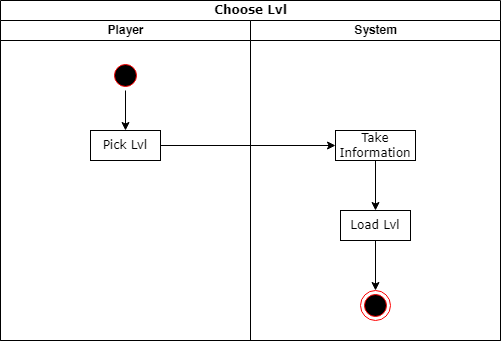

The diagram above was exported from draw.io. Its source (the exported page's mxGraphModel, read from the mxfile embedded in the PNG):
<mxGraphModel dx="942" dy="620" grid="1" gridSize="10" guides="1" tooltips="1" connect="1" arrows="1" fold="1" page="1" pageScale="1" pageWidth="850" pageHeight="1100" background="none" math="0" shadow="0">
  <root>
    <mxCell id="0" />
    <mxCell id="1" parent="0" />
    <mxCell id="1c1d494c118603dd-1" value="Choose Lvl" style="swimlane;html=1;childLayout=stackLayout;startSize=20;rounded=0;shadow=0;comic=0;labelBackgroundColor=none;strokeWidth=1;fontFamily=Verdana;fontSize=12;align=center;" parent="1" vertex="1">
      <mxGeometry x="30" width="500" height="340" as="geometry" />
    </mxCell>
    <mxCell id="1c1d494c118603dd-2" value="Player" style="swimlane;html=1;startSize=20;" parent="1c1d494c118603dd-1" vertex="1">
      <mxGeometry y="20" width="250" height="320" as="geometry" />
    </mxCell>
    <mxCell id="AVhx52o1jvFDgou-Ie24-7" value="" style="edgeStyle=orthogonalEdgeStyle;rounded=0;orthogonalLoop=1;jettySize=auto;html=1;" parent="1c1d494c118603dd-2" source="AVhx52o1jvFDgou-Ie24-1" target="1c1d494c118603dd-10" edge="1">
      <mxGeometry relative="1" as="geometry" />
    </mxCell>
    <mxCell id="AVhx52o1jvFDgou-Ie24-1" value="" style="ellipse;html=1;shape=startState;fillColor=#000000;strokeColor=#ff0000;" parent="1c1d494c118603dd-2" vertex="1">
      <mxGeometry x="110" y="40" width="30" height="30" as="geometry" />
    </mxCell>
    <mxCell id="1c1d494c118603dd-10" value="Pick Lvl" style="rounded=0;whiteSpace=wrap;html=1;shadow=0;comic=0;labelBackgroundColor=none;strokeWidth=1;fontFamily=Verdana;fontSize=12;align=center;arcSize=50;" parent="1c1d494c118603dd-2" vertex="1">
      <mxGeometry x="90" y="110" width="70" height="30" as="geometry" />
    </mxCell>
    <mxCell id="1c1d494c118603dd-3" value="System" style="swimlane;html=1;startSize=20;" parent="1c1d494c118603dd-1" vertex="1">
      <mxGeometry x="250" y="20" width="250" height="320" as="geometry" />
    </mxCell>
    <mxCell id="AVhx52o1jvFDgou-Ie24-9" style="edgeStyle=orthogonalEdgeStyle;rounded=0;orthogonalLoop=1;jettySize=auto;html=1;exitX=0.5;exitY=1;exitDx=0;exitDy=0;entryX=0.5;entryY=0;entryDx=0;entryDy=0;" parent="1c1d494c118603dd-3" source="AVhx52o1jvFDgou-Ie24-5" target="AVhx52o1jvFDgou-Ie24-6" edge="1">
      <mxGeometry relative="1" as="geometry" />
    </mxCell>
    <mxCell id="AVhx52o1jvFDgou-Ie24-5" value="Take Information" style="rounded=0;whiteSpace=wrap;html=1;shadow=0;comic=0;labelBackgroundColor=none;strokeWidth=1;fontFamily=Verdana;fontSize=12;align=center;arcSize=50;" parent="1c1d494c118603dd-3" vertex="1">
      <mxGeometry x="85" y="110" width="80" height="30" as="geometry" />
    </mxCell>
    <mxCell id="AVhx52o1jvFDgou-Ie24-10" style="edgeStyle=orthogonalEdgeStyle;rounded=0;orthogonalLoop=1;jettySize=auto;html=1;exitX=0.5;exitY=1;exitDx=0;exitDy=0;entryX=0.5;entryY=0;entryDx=0;entryDy=0;" parent="1c1d494c118603dd-3" source="AVhx52o1jvFDgou-Ie24-6" target="AVhx52o1jvFDgou-Ie24-3" edge="1">
      <mxGeometry relative="1" as="geometry" />
    </mxCell>
    <mxCell id="AVhx52o1jvFDgou-Ie24-6" value="Load Lvl" style="rounded=0;whiteSpace=wrap;html=1;shadow=0;comic=0;labelBackgroundColor=none;strokeWidth=1;fontFamily=Verdana;fontSize=12;align=center;arcSize=50;" parent="1c1d494c118603dd-3" vertex="1">
      <mxGeometry x="90" y="190" width="70" height="30" as="geometry" />
    </mxCell>
    <mxCell id="AVhx52o1jvFDgou-Ie24-3" value="" style="ellipse;html=1;shape=endState;fillColor=#000000;strokeColor=#ff0000;" parent="1c1d494c118603dd-3" vertex="1">
      <mxGeometry x="110" y="270" width="30" height="30" as="geometry" />
    </mxCell>
    <mxCell id="AVhx52o1jvFDgou-Ie24-8" style="edgeStyle=orthogonalEdgeStyle;rounded=0;orthogonalLoop=1;jettySize=auto;html=1;exitX=1;exitY=0.5;exitDx=0;exitDy=0;entryX=0;entryY=0.5;entryDx=0;entryDy=0;" parent="1c1d494c118603dd-1" source="1c1d494c118603dd-10" target="AVhx52o1jvFDgou-Ie24-5" edge="1">
      <mxGeometry relative="1" as="geometry" />
    </mxCell>
  </root>
</mxGraphModel>